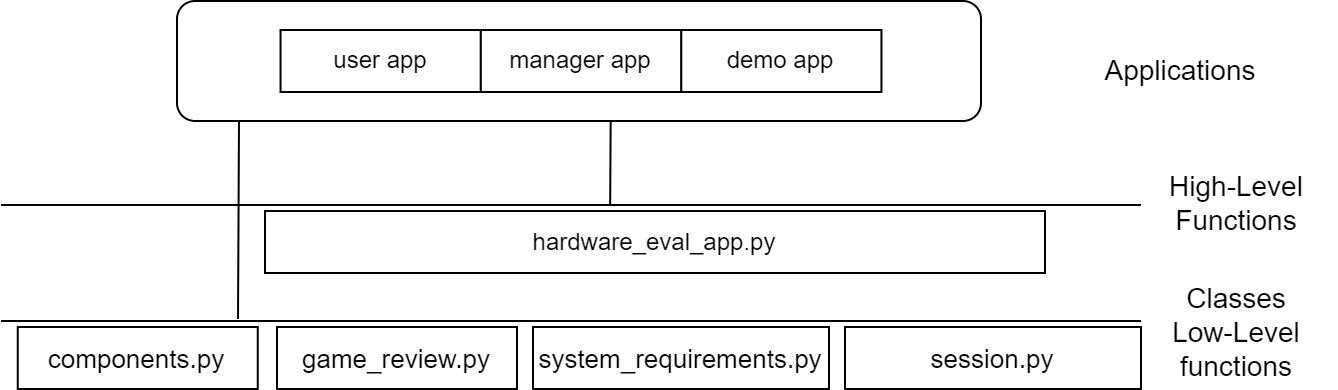

The diagram above was exported from draw.io. Its source (the exported page's mxGraphModel, read from the mxfile embedded in the PNG):
<mxGraphModel dx="1816" dy="1751" grid="1" gridSize="10" guides="1" tooltips="1" connect="1" arrows="1" fold="1" page="1" pageScale="1" pageWidth="827" pageHeight="1169" math="0" shadow="0">
  <root>
    <mxCell id="0" />
    <mxCell id="1" parent="0" />
    <mxCell id="2" value="" style="rounded=1;whiteSpace=wrap;html=1;fillColor=none;strokeWidth=1;" vertex="1" parent="1">
      <mxGeometry x="2198" y="820" width="402" height="60" as="geometry" />
    </mxCell>
    <mxCell id="3" value="" style="endArrow=none;html=1;rounded=0;" edge="1" parent="1">
      <mxGeometry width="50" height="50" relative="1" as="geometry">
        <mxPoint x="2110" y="980" as="sourcePoint" />
        <mxPoint x="2680" y="980" as="targetPoint" />
      </mxGeometry>
    </mxCell>
    <mxCell id="4" value="" style="endArrow=none;html=1;rounded=0;" edge="1" parent="1">
      <mxGeometry width="50" height="50" relative="1" as="geometry">
        <mxPoint x="2110" y="922" as="sourcePoint" />
        <mxPoint x="2680" y="922" as="targetPoint" />
      </mxGeometry>
    </mxCell>
    <mxCell id="5" value="Classes&lt;br&gt;Low-Level functions" style="text;html=1;strokeColor=none;fillColor=none;align=center;verticalAlign=middle;whiteSpace=wrap;rounded=0;fontSize=14;" vertex="1" parent="1">
      <mxGeometry x="2677.5" y="971" width="100" height="30" as="geometry" />
    </mxCell>
    <mxCell id="6" value="High-Level&lt;br&gt;Functions" style="text;html=1;strokeColor=none;fillColor=none;align=center;verticalAlign=middle;whiteSpace=wrap;rounded=0;fontSize=14;" vertex="1" parent="1">
      <mxGeometry x="2677.5" y="906" width="100" height="30" as="geometry" />
    </mxCell>
    <mxCell id="7" value="Applications" style="text;html=1;strokeColor=none;fillColor=none;align=center;verticalAlign=middle;whiteSpace=wrap;rounded=0;fontSize=14;" vertex="1" parent="1">
      <mxGeometry x="2650" y="840" width="100" height="30" as="geometry" />
    </mxCell>
    <mxCell id="8" value="demo app" style="rounded=0;whiteSpace=wrap;html=1;" vertex="1" parent="1">
      <mxGeometry x="2450.07" y="834.5" width="100.15" height="31" as="geometry" />
    </mxCell>
    <mxCell id="9" value="user app" style="rounded=0;whiteSpace=wrap;html=1;" vertex="1" parent="1">
      <mxGeometry x="2249.77" y="834.5" width="100.15" height="31" as="geometry" />
    </mxCell>
    <mxCell id="10" value="manager app" style="rounded=0;whiteSpace=wrap;html=1;" vertex="1" parent="1">
      <mxGeometry x="2349.92" y="834.5" width="100.15" height="31" as="geometry" />
    </mxCell>
    <mxCell id="11" value="" style="endArrow=none;html=1;rounded=0;" edge="1" parent="1">
      <mxGeometry width="50" height="50" relative="1" as="geometry">
        <mxPoint x="2228.5" y="979" as="sourcePoint" />
        <mxPoint x="2229" y="880" as="targetPoint" />
      </mxGeometry>
    </mxCell>
    <mxCell id="12" value="" style="endArrow=none;html=1;rounded=0;" edge="1" parent="1">
      <mxGeometry width="50" height="50" relative="1" as="geometry">
        <mxPoint x="2414.58" y="922" as="sourcePoint" />
        <mxPoint x="2414.83" y="880" as="targetPoint" />
      </mxGeometry>
    </mxCell>
    <mxCell id="13" value="hardware_eval_app.py" style="rounded=0;whiteSpace=wrap;html=1;" vertex="1" parent="1">
      <mxGeometry x="2242" y="925" width="390" height="31" as="geometry" />
    </mxCell>
    <mxCell id="14" value="components.py" style="rounded=0;whiteSpace=wrap;html=1;fontSize=13;" vertex="1" parent="1">
      <mxGeometry x="2118.38" y="983" width="120" height="31" as="geometry" />
    </mxCell>
    <mxCell id="15" value="system_requirements.py" style="rounded=0;whiteSpace=wrap;html=1;fontSize=13;" vertex="1" parent="1">
      <mxGeometry x="2376" y="983" width="148" height="31" as="geometry" />
    </mxCell>
    <mxCell id="16" value="game_review.py" style="rounded=0;whiteSpace=wrap;html=1;fontSize=13;" vertex="1" parent="1">
      <mxGeometry x="2248" y="983" width="120" height="31" as="geometry" />
    </mxCell>
    <mxCell id="17" value="session.py" style="rounded=0;whiteSpace=wrap;html=1;fontSize=13;" vertex="1" parent="1">
      <mxGeometry x="2532" y="983" width="148" height="31" as="geometry" />
    </mxCell>
  </root>
</mxGraphModel>